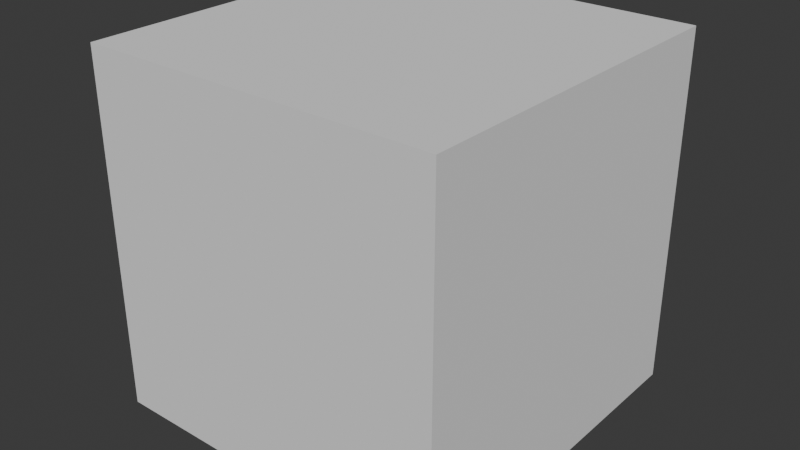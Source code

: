 # Source: CollisionShapekeyTest.blend  (saved by Blender 4.3.34; exported with 4.5.12 LTS)
import bpy
from mathutils import Matrix  # noqa: F401  (used for matrix-valued properties, if any)

bpy.ops.wm.read_factory_settings(use_empty=True)
scene = bpy.context.scene
scene.name = 'Scene'

# ---- collections
col_collection = bpy.data.collections.new('Collection'); scene.collection.children.link(col_collection)

# ---- world
world_world = bpy.data.worlds.new('World'); scene.world = world_world
world_world.use_nodes = True; world_world.node_tree.nodes.clear()
_N = world_world.node_tree.nodes; _L = world_world.node_tree.links
n0 = _N.new('ShaderNodeOutputWorld'); n0.name = 'World Output'; n0.location = (300, 300)
n1 = _N.new('ShaderNodeBackground'); n1.name = 'Background'; n1.location = (10, 300)
n1.inputs[0].default_value = (0.05088, 0.05088, 0.05088, 1.0)
_L.new(n1.outputs[0], n0.inputs[0])
n0.is_active_output = True
world_world.color = (0.05088, 0.05088, 0.05088)
world_world.sun_shadow_jitter_overblur = 0.0

# ---- meshes
me_cube_001 = bpy.data.meshes.new('Cube.001')
me_cube_001.from_pydata([(-1.0, -1.0, -1.0), (-1.0, -1.0, 1.0), (-1.0, 1.0, -1.0), (-1.0, 1.0, 1.0), (1.0, -1.0, -1.0), (1.0, -1.0, 1.0), (1.0, 1.0, -1.0), (1.0, 1.0, 1.0)], [], [(0, 1, 3, 2), (2, 3, 7, 6), (6, 7, 5, 4), (4, 5, 1, 0), (2, 6, 4, 0), (7, 3, 1, 5)])
_uv = me_cube_001.uv_layers.new(name='UVMap')
_uv.uv.foreach_set('vector', [0.375, 0.0, 0.625, 0.0, 0.625, 0.25, 0.375, 0.25, 0.375, 0.25, 0.625, 0.25, 0.625, 0.5, 0.375, 0.5, 0.375, 0.5, 0.625, 0.5, 0.625, 0.75, 0.375, 0.75, 0.375, 0.75, 0.625, 0.75, 0.625, 1.0, 0.375, 1.0, 0.125, 0.5, 0.375, 0.5, 0.375, 0.75, 0.125, 0.75, 0.625, 0.5, 0.875, 0.5, 0.875, 0.75, 0.625, 0.75])
me_cube_001.update()

# ---- objects
ob_cube = bpy.data.objects.new('Cube', me_cube_001)

# ---- transforms, parenting, visibility, modifiers, constraints
ob_cube.location = (0.0, 0.0, 0.0)

# ---- collection membership
col_collection.objects.link(ob_cube)

# ---- scene / render settings (as saved in the file)
scene.frame_start = 1; scene.frame_end = 250; scene.frame_set(1)
scene.render.engine = 'BLENDER_EEVEE_NEXT'
bpy.context.view_layer.update()

# ---- added for rendering (the .blend has no active camera and no usable light): camera, sun
cam_auto = bpy.data.cameras.new('AutoCamera')
cam_auto.lens = 50.0
cam_auto.sensor_width = 36.0
cam_auto.clip_end = 1000.0
ob_auto_camera = bpy.data.objects.new('AutoCamera', cam_auto)
scene.collection.objects.link(ob_auto_camera)
ob_auto_camera.location = (3.20507, -3.84609, 2.56406)
ob_auto_camera.rotation_euler = (1.09748, -7.21219e-08, 0.694738)
scene.camera = ob_auto_camera
light_auto_sun = bpy.data.lights.new('AutoSun', 'SUN')
light_auto_sun.energy = 3.0
light_auto_sun.angle = 0.0523599
ob_auto_sun = bpy.data.objects.new('AutoSun', light_auto_sun)
scene.collection.objects.link(ob_auto_sun)
ob_auto_sun.rotation_euler = (0.872665, 0.174533, 0.523599)
bpy.context.view_layer.update()
